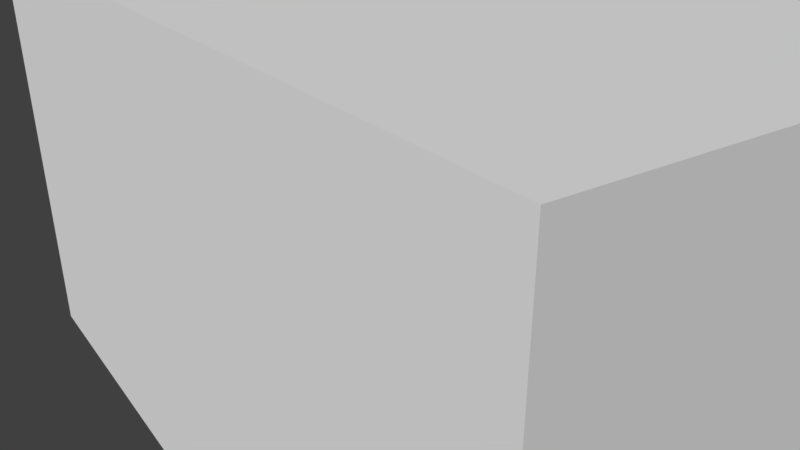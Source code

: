 # Source: camView.blend  (saved by Blender 2.79.0; exported with 4.5.12 LTS)
import bpy
from mathutils import Matrix  # noqa: F401  (used for matrix-valued properties, if any)

bpy.ops.wm.read_factory_settings(use_empty=True)
scene = bpy.context.scene
scene.name = 'Scene'

# ---- collections
col_collection_1 = bpy.data.collections.new('Collection 1'); scene.collection.children.link(col_collection_1)

# ---- world
world_world = bpy.data.worlds.new('World'); scene.world = world_world
world_world.color = (0.05088, 0.05088, 0.05088)
world_world.use_sun_shadow = False
world_world.sun_shadow_jitter_overblur = 0.0
world_world.cycles.sampling_method = 'MANUAL'

# ---- cameras
cam_camera = bpy.data.cameras.new('Camera')
cam_camera.clip_end = 100.0
cam_camera.lens = 35.0
cam_camera.sensor_width = 32.0
cam_camera.sensor_height = 18.0
cam_camera.display_size = 2.0
cam_camera.dof.focus_distance = 0.0
cam_camera.dof.aperture_fstop = 128.0
cam_camera.dof.aperture_blades = 6

# ---- meshes
me_cube = bpy.data.meshes.new('Cube')
me_cube.from_pydata([(-0.752, -0.4126, -0.4126), (-0.752, -0.4126, 0.4126), (-0.752, 0.4126, -0.4126), (-0.752, 0.4126, 0.4126), (0.752, -0.4126, -0.4126), (0.752, -0.4126, 0.4126), (0.752, 0.4126, -0.4126), (0.752, 0.4126, 0.4126)], [], [(0, 1, 3, 2), (2, 3, 7, 6), (6, 7, 5, 4), (4, 5, 1, 0), (2, 6, 4, 0), (7, 3, 1, 5)])
me_cube.use_remesh_preserve_volume = False
me_cube.use_remesh_preserve_attributes = False
me_cube.use_mirror_vertex_groups = False
me_cube.update()

# ---- objects
ob_camera = bpy.data.objects.new('Camera', cam_camera)
ob_cube = bpy.data.objects.new('Cube', me_cube)

# ---- transforms, parenting, visibility, modifiers, constraints
ob_camera.location = (3.012, -0.9433, 2.586)
ob_camera.rotation_euler = (1.134, 0.0, 0.9599)
ob_camera.lineart.crease_threshold = 0.0
ob_cube.location = (1.878, -0.1491, 1.94)
ob_cube.lineart.crease_threshold = 0.0

# ---- collection membership
col_collection_1.objects.link(ob_camera)
col_collection_1.objects.link(ob_cube)

# ---- scene / render settings (as saved in the file)
scene.camera = ob_camera
scene.frame_start = 1; scene.frame_end = 250; scene.frame_set(1)
scene.render.engine = 'BLENDER_EEVEE_NEXT'
scene.render.dither_intensity = 0.0
scene.cycles.use_denoising = False
scene.cycles.samples = 128
scene.cycles.sampling_pattern = 'TABULATED_SOBOL'
scene.cycles.use_adaptive_sampling = False
scene.cycles.use_light_tree = False
scene.cycles.blur_glossy = 0.0
scene.cycles.sample_clamp_indirect = 0.0
scene.view_settings.view_transform = 'Standard'
bpy.context.view_layer.update()

# ---- added for rendering (the .blend has no usable light): sun
light_auto_sun = bpy.data.lights.new('AutoSun', 'SUN')
light_auto_sun.energy = 3.0
light_auto_sun.angle = 0.0523599
ob_auto_sun = bpy.data.objects.new('AutoSun', light_auto_sun)
scene.collection.objects.link(ob_auto_sun)
ob_auto_sun.rotation_euler = (0.872665, 0.174533, 0.523599)
bpy.context.view_layer.update()
